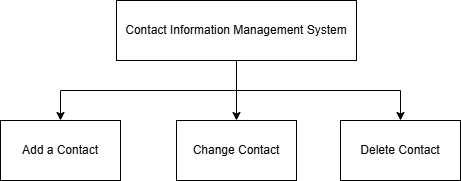

The diagram above was exported from draw.io. Its source (the exported page's mxGraphModel, read from the mxfile embedded in the PNG):
<mxGraphModel dx="1282" dy="565" grid="1" gridSize="10" guides="1" tooltips="1" connect="1" arrows="1" fold="1" page="1" pageScale="1" pageWidth="827" pageHeight="1169" math="0" shadow="0">
  <root>
    <mxCell id="0" />
    <mxCell id="1" parent="0" />
    <mxCell id="GDwy_a9tgBa0RwrcJvvO-9" style="edgeStyle=orthogonalEdgeStyle;rounded=0;orthogonalLoop=1;jettySize=auto;html=1;" edge="1" parent="1" source="GDwy_a9tgBa0RwrcJvvO-1" target="GDwy_a9tgBa0RwrcJvvO-2">
      <mxGeometry relative="1" as="geometry" />
    </mxCell>
    <mxCell id="GDwy_a9tgBa0RwrcJvvO-11" style="edgeStyle=orthogonalEdgeStyle;rounded=0;orthogonalLoop=1;jettySize=auto;html=1;" edge="1" parent="1" source="GDwy_a9tgBa0RwrcJvvO-1" target="GDwy_a9tgBa0RwrcJvvO-4">
      <mxGeometry relative="1" as="geometry" />
    </mxCell>
    <mxCell id="GDwy_a9tgBa0RwrcJvvO-12" style="edgeStyle=orthogonalEdgeStyle;rounded=0;orthogonalLoop=1;jettySize=auto;html=1;entryX=0.5;entryY=0;entryDx=0;entryDy=0;" edge="1" parent="1" source="GDwy_a9tgBa0RwrcJvvO-1" target="GDwy_a9tgBa0RwrcJvvO-3">
      <mxGeometry relative="1" as="geometry" />
    </mxCell>
    <mxCell id="GDwy_a9tgBa0RwrcJvvO-1" value="Contact Information Management System" style="rounded=0;whiteSpace=wrap;html=1;" vertex="1" parent="1">
      <mxGeometry x="300" y="150" width="240" height="60" as="geometry" />
    </mxCell>
    <mxCell id="GDwy_a9tgBa0RwrcJvvO-2" value="Add a Contact" style="rounded=0;whiteSpace=wrap;html=1;" vertex="1" parent="1">
      <mxGeometry x="184" y="270" width="120" height="60" as="geometry" />
    </mxCell>
    <mxCell id="GDwy_a9tgBa0RwrcJvvO-3" value="Change Contact" style="rounded=0;whiteSpace=wrap;html=1;" vertex="1" parent="1">
      <mxGeometry x="360" y="270" width="120" height="60" as="geometry" />
    </mxCell>
    <mxCell id="GDwy_a9tgBa0RwrcJvvO-4" value="Delete Contact" style="rounded=0;whiteSpace=wrap;html=1;" vertex="1" parent="1">
      <mxGeometry x="524" y="270" width="120" height="60" as="geometry" />
    </mxCell>
  </root>
</mxGraphModel>